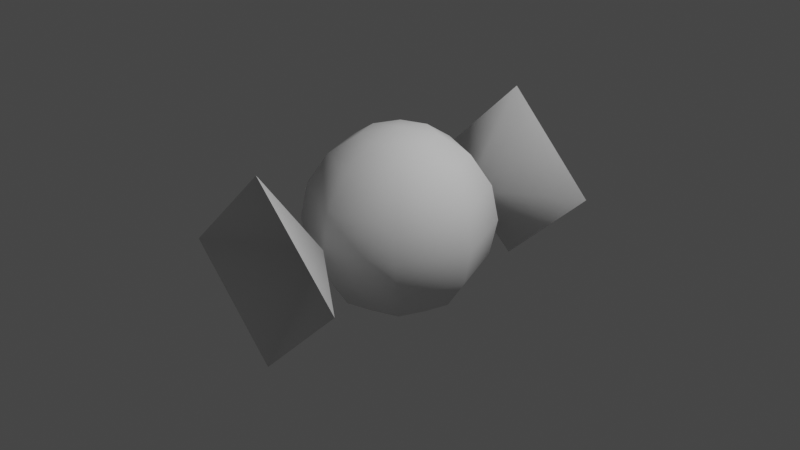 # Source: Candy1.blend  (saved by Blender 2.90.8; exported with 4.5.12 LTS)
import bpy
from mathutils import Matrix  # noqa: F401  (used for matrix-valued properties, if any)

bpy.ops.wm.read_factory_settings(use_empty=True)
scene = bpy.context.scene
scene.name = 'Scene'

# ---- collections
col_collection = bpy.data.collections.new('Collection'); scene.collection.children.link(col_collection)

# ---- world
world_world = bpy.data.worlds.new('World'); scene.world = world_world
world_world.use_nodes = True; world_world.node_tree.nodes.clear()
_N = world_world.node_tree.nodes; _L = world_world.node_tree.links
n0 = _N.new('ShaderNodeOutputWorld'); n0.name = 'World Output'; n0.location = (300, 300)
n1 = _N.new('ShaderNodeBackground'); n1.name = 'Background'; n1.location = (10, 300)
n1.inputs[0].default_value = (0.05088, 0.05088, 0.05088, 1.0)
_L.new(n1.outputs[0], n0.inputs[0])
n0.is_active_output = True
world_world.color = (0.05088, 0.05088, 0.05088)
world_world.use_sun_shadow = False
world_world.sun_shadow_jitter_overblur = 0.0

# ---- cameras
cam_camera = bpy.data.cameras.new('Camera')
cam_camera.clip_end = 100.0
cam_camera.ortho_scale = 7.314

# ---- lights
light_light = bpy.data.lights.new('Light', 'POINT')
light_light.transmission_factor = 0.0
light_light.energy = 1000.0
light_light.shadow_soft_size = 0.1
light_light.shadow_maximum_resolution = 0.006
light_light.use_absolute_resolution = True

# ---- meshes
me_sphere = bpy.data.meshes.new('Sphere')
me_sphere.from_pydata([(0.0, 1.0, -4.371e-08), (-1.068e-07, 4.423e-08, 1.0), (-0.3827, 1.634e-07, 0.9239), (-0.7071, 1.634e-07, 0.7071), (-0.9239, 1.038e-07, 0.3827), (-1.0, 1.634e-07, -4.371e-08), (-0.2706, 0.2706, 0.9239), (-0.5, 0.5, 0.7071), (-0.6533, 0.6533, 0.3827), (-0.7071, 0.7071, -4.371e-08), (-2.462e-09, 0.3827, 0.9239), (-1.736e-08, 0.7071, 0.7071), (-4.717e-08, 0.9239, 0.3827), (0.0, 1.94, -4.371e-08), (-1.026, 1.726, 0.0173), (-0.001193, 1.726, 1.003)], [(0, 13)], [(4, 3, 7, 8), (2, 1, 6), (5, 4, 8, 9), (3, 2, 6, 7), (6, 1, 10), (9, 8, 12, 0), (7, 6, 10, 11), (8, 7, 11, 12), (14, 15, 0)])
me_sphere.polygons.foreach_set('use_smooth', [True] * 9)
_uv = me_sphere.uv_layers.new(name='UVMap')
_uv.uv.foreach_set('vector', [1.0, 0.625, 1.0, 0.75, 0.875, 0.75, 0.875, 0.625, 1.0, 0.875, 0.9375, 1.0, 0.875, 0.875, 1.0, 0.5, 1.0, 0.625, 0.875, 0.625, 0.875, 0.5, 1.0, 0.75, 1.0, 0.875, 0.875, 0.875, 0.875, 0.75, 0.875, 0.875, 0.8125, 1.0, 0.75, 0.875, 0.875, 0.5, 0.875, 0.625, 0.75, 0.625, 0.75, 0.5, 0.875, 0.75, 0.875, 0.875, 0.75, 0.875, 0.75, 0.75, 0.875, 0.625, 0.875, 0.75, 0.75, 0.75, 0.75, 0.625, 0.0, 0.0, 0.0, 0.0, 0.0, 0.0])
me_sphere.use_remesh_fix_poles = True
me_sphere.use_remesh_preserve_attributes = False
me_sphere.use_mirror_vertex_groups = False
me_sphere.update()

# ---- objects
ob_light = bpy.data.objects.new('Light', light_light)
ob_camera = bpy.data.objects.new('Camera', cam_camera)
ob_sphere = bpy.data.objects.new('Sphere', me_sphere)

# ---- transforms, parenting, visibility, modifiers, constraints
ob_light.location = (4.076, 1.005, 5.904)
ob_light.rotation_euler = (0.6503, 0.05522, 1.866)
ob_light.lock_rotations_4d = False
ob_light.empty_display_type = 'ARROWS'
ob_light.color = (0.0, 0.0, 0.0, 0.0)
ob_light.lineart.crease_threshold = 0.0
ob_camera.location = (7.359, -6.926, 4.958)
ob_camera.rotation_euler = (1.109, 0.0, 0.8149)
ob_camera.lock_rotations_4d = False
ob_camera.empty_display_type = 'ARROWS'
ob_camera.color = (0.0, 0.0, 0.0, 0.0)
ob_camera.display_type = 'WIRE'
ob_camera.lineart.crease_threshold = 0.0
ob_sphere.location = (0.0, 0.0, 0.0)
ob_sphere.lineart.crease_threshold = 0.0
_m = ob_sphere.modifiers.new('Mirror', 'MIRROR')
_m.use_axis = (True, True, True)
_m.merge_threshold = 0.085

# ---- collection membership
col_collection.objects.link(ob_light)
col_collection.objects.link(ob_camera)
col_collection.objects.link(ob_sphere)

# ---- scene / render settings (as saved in the file)
scene.camera = ob_camera
scene.frame_start = 1; scene.frame_end = 250; scene.frame_set(1)
scene.render.engine = 'BLENDER_EEVEE_NEXT'
scene.cycles.use_denoising = False
scene.cycles.samples = 128
scene.cycles.sampling_pattern = 'TABULATED_SOBOL'
scene.cycles.use_adaptive_sampling = False
scene.cycles.use_light_tree = False
scene.view_settings.view_transform = 'Filmic'
bpy.context.view_layer.update()
